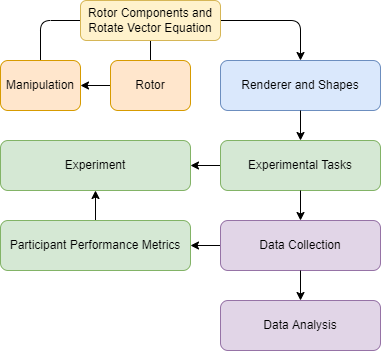

The diagram above was exported from draw.io. Its source (the exported page's mxGraphModel, read from the mxfile embedded in the PNG):
<mxGraphModel dx="1242" dy="605" grid="1" gridSize="10" guides="1" tooltips="1" connect="1" arrows="1" fold="1" page="1" pageScale="1" pageWidth="827" pageHeight="1169" math="0" shadow="0">
  <root>
    <mxCell id="0" />
    <mxCell id="1" parent="0" />
    <mxCell id="9Lq7G97Mbv34O2EWsPWI-11" style="edgeStyle=orthogonalEdgeStyle;rounded=1;orthogonalLoop=1;jettySize=auto;html=1;entryX=0.5;entryY=0;entryDx=0;entryDy=0;" parent="1" source="9Lq7G97Mbv34O2EWsPWI-3" target="9Lq7G97Mbv34O2EWsPWI-2" edge="1">
      <mxGeometry relative="1" as="geometry">
        <Array as="points">
          <mxPoint x="280" y="80" />
          <mxPoint x="540" y="80" />
        </Array>
      </mxGeometry>
    </mxCell>
    <mxCell id="9Lq7G97Mbv34O2EWsPWI-3" value="Manipulation" style="rounded=1;whiteSpace=wrap;html=1;fillColor=#ffe6cc;strokeColor=#d79b00;" parent="1" vertex="1">
      <mxGeometry x="240" y="120" width="80" height="50" as="geometry" />
    </mxCell>
    <mxCell id="9Lq7G97Mbv34O2EWsPWI-5" style="edgeStyle=orthogonalEdgeStyle;rounded=0;orthogonalLoop=1;jettySize=auto;html=1;" parent="1" source="9Lq7G97Mbv34O2EWsPWI-4" target="9Lq7G97Mbv34O2EWsPWI-3" edge="1">
      <mxGeometry relative="1" as="geometry" />
    </mxCell>
    <mxCell id="xHoXSI19SNfCrZmGfpn4-3" style="edgeStyle=orthogonalEdgeStyle;rounded=0;orthogonalLoop=1;jettySize=auto;html=1;exitX=0.5;exitY=0;exitDx=0;exitDy=0;endArrow=none;endFill=0;" parent="1" source="9Lq7G97Mbv34O2EWsPWI-4" target="9Lq7G97Mbv34O2EWsPWI-8" edge="1">
      <mxGeometry relative="1" as="geometry" />
    </mxCell>
    <mxCell id="9Lq7G97Mbv34O2EWsPWI-4" value="Rotor" style="rounded=1;whiteSpace=wrap;html=1;fillColor=#ffe6cc;strokeColor=#d79b00;" parent="1" vertex="1">
      <mxGeometry x="350" y="120" width="80" height="50" as="geometry" />
    </mxCell>
    <mxCell id="9Lq7G97Mbv34O2EWsPWI-18" style="edgeStyle=orthogonalEdgeStyle;rounded=0;orthogonalLoop=1;jettySize=auto;html=1;entryX=1;entryY=0.5;entryDx=0;entryDy=0;" parent="1" source="9Lq7G97Mbv34O2EWsPWI-7" target="9Lq7G97Mbv34O2EWsPWI-17" edge="1">
      <mxGeometry relative="1" as="geometry" />
    </mxCell>
    <mxCell id="9Lq7G97Mbv34O2EWsPWI-20" style="edgeStyle=orthogonalEdgeStyle;rounded=0;orthogonalLoop=1;jettySize=auto;html=1;" parent="1" source="9Lq7G97Mbv34O2EWsPWI-12" target="9Lq7G97Mbv34O2EWsPWI-17" edge="1">
      <mxGeometry relative="1" as="geometry" />
    </mxCell>
    <mxCell id="9Lq7G97Mbv34O2EWsPWI-12" value="Participant Performance Metrics" style="rounded=1;whiteSpace=wrap;html=1;fillColor=#d5e8d4;strokeColor=#82b366;" parent="1" vertex="1">
      <mxGeometry x="240" y="280" width="190" height="50" as="geometry" />
    </mxCell>
    <mxCell id="9Lq7G97Mbv34O2EWsPWI-21" style="edgeStyle=orthogonalEdgeStyle;rounded=0;orthogonalLoop=1;jettySize=auto;html=1;entryX=1;entryY=0.5;entryDx=0;entryDy=0;" parent="1" source="9Lq7G97Mbv34O2EWsPWI-14" target="9Lq7G97Mbv34O2EWsPWI-12" edge="1">
      <mxGeometry relative="1" as="geometry" />
    </mxCell>
    <mxCell id="9Lq7G97Mbv34O2EWsPWI-17" value="Experiment" style="rounded=1;whiteSpace=wrap;html=1;fillColor=#d5e8d4;strokeColor=#82b366;" parent="1" vertex="1">
      <mxGeometry x="240" y="200" width="190" height="50" as="geometry" />
    </mxCell>
    <mxCell id="9Lq7G97Mbv34O2EWsPWI-2" value="Renderer and Shapes" style="rounded=1;whiteSpace=wrap;html=1;fillColor=#dae8fc;strokeColor=#6c8ebf;" parent="1" vertex="1">
      <mxGeometry x="460" y="120" width="160" height="50" as="geometry" />
    </mxCell>
    <mxCell id="9Lq7G97Mbv34O2EWsPWI-7" value="Experimental Tasks" style="rounded=1;whiteSpace=wrap;html=1;fillColor=#d5e8d4;strokeColor=#82b366;" parent="1" vertex="1">
      <mxGeometry x="460" y="200" width="160" height="50" as="geometry" />
    </mxCell>
    <mxCell id="9Lq7G97Mbv34O2EWsPWI-13" style="edgeStyle=orthogonalEdgeStyle;rounded=0;orthogonalLoop=1;jettySize=auto;html=1;" parent="1" source="9Lq7G97Mbv34O2EWsPWI-2" target="9Lq7G97Mbv34O2EWsPWI-7" edge="1">
      <mxGeometry relative="1" as="geometry" />
    </mxCell>
    <mxCell id="9Lq7G97Mbv34O2EWsPWI-14" value="Data Collection" style="rounded=1;whiteSpace=wrap;html=1;fillColor=#e1d5e7;strokeColor=#9673a6;" parent="1" vertex="1">
      <mxGeometry x="460" y="280" width="160" height="50" as="geometry" />
    </mxCell>
    <mxCell id="9Lq7G97Mbv34O2EWsPWI-15" style="edgeStyle=orthogonalEdgeStyle;rounded=0;orthogonalLoop=1;jettySize=auto;html=1;entryX=0.5;entryY=0;entryDx=0;entryDy=0;" parent="1" source="9Lq7G97Mbv34O2EWsPWI-7" target="9Lq7G97Mbv34O2EWsPWI-14" edge="1">
      <mxGeometry relative="1" as="geometry" />
    </mxCell>
    <mxCell id="9Lq7G97Mbv34O2EWsPWI-22" value="Data Analysis" style="rounded=1;whiteSpace=wrap;html=1;fillColor=#e1d5e7;strokeColor=#9673a6;" parent="1" vertex="1">
      <mxGeometry x="460" y="360" width="160" height="50" as="geometry" />
    </mxCell>
    <mxCell id="9Lq7G97Mbv34O2EWsPWI-23" style="edgeStyle=orthogonalEdgeStyle;rounded=0;orthogonalLoop=1;jettySize=auto;html=1;entryX=0.5;entryY=0;entryDx=0;entryDy=0;" parent="1" source="9Lq7G97Mbv34O2EWsPWI-14" target="9Lq7G97Mbv34O2EWsPWI-22" edge="1">
      <mxGeometry relative="1" as="geometry" />
    </mxCell>
    <mxCell id="9Lq7G97Mbv34O2EWsPWI-8" value="Rotor Components and&lt;br&gt;Rotate Vector Equation" style="rounded=1;whiteSpace=wrap;html=1;fillColor=#fff2cc;strokeColor=#d6b656;" parent="1" vertex="1">
      <mxGeometry x="320" y="60" width="140" height="40" as="geometry" />
    </mxCell>
  </root>
</mxGraphModel>